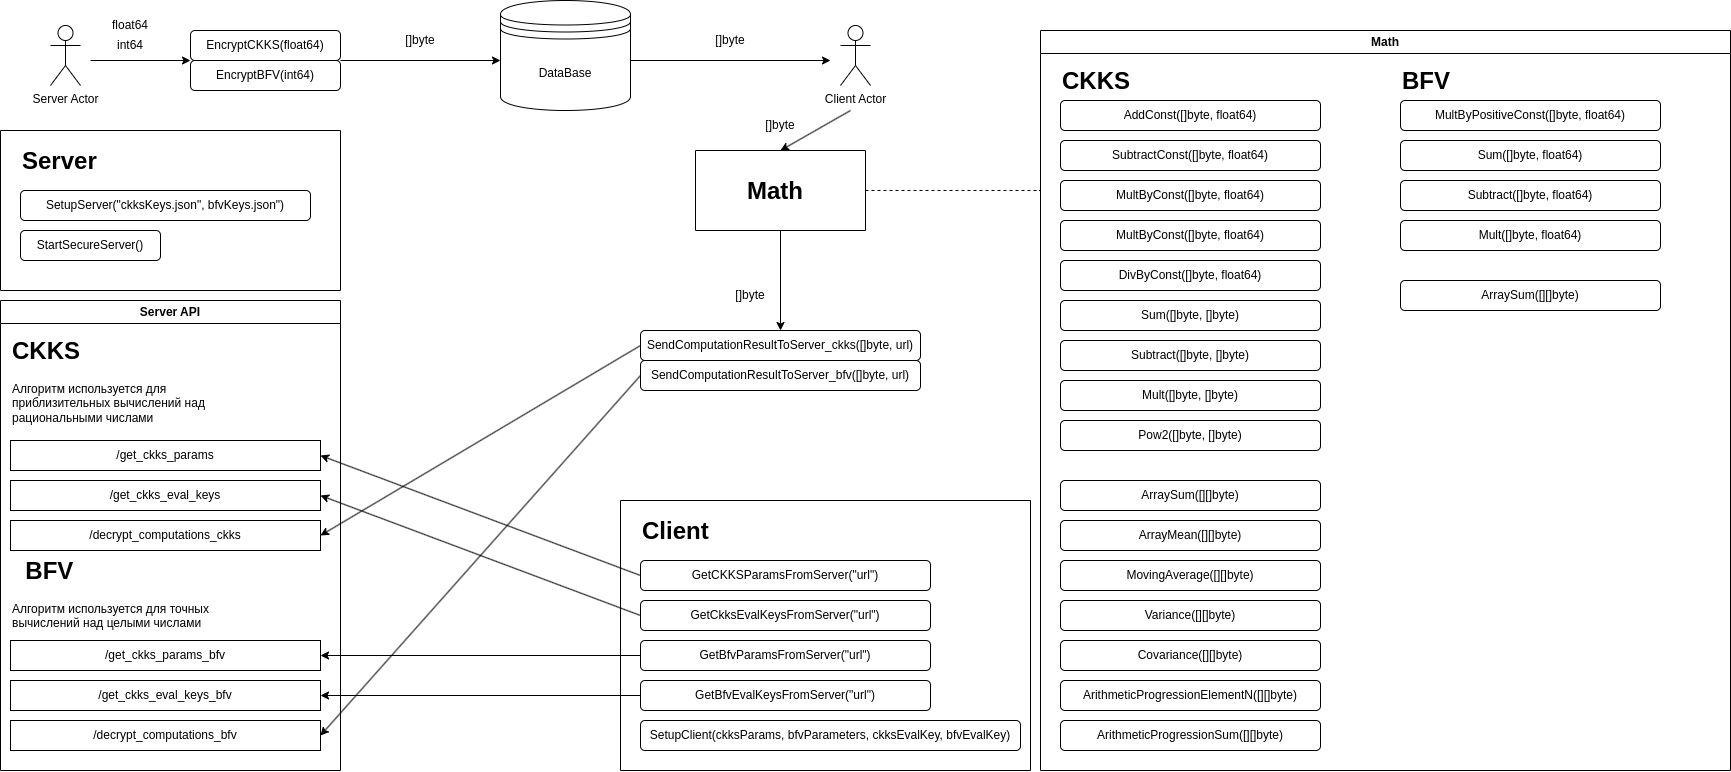

The diagram above was exported from draw.io. Its source (the exported page's mxGraphModel, read from the mxfile embedded in the PNG):
<mxGraphModel dx="1969" dy="931" grid="1" gridSize="10" guides="1" tooltips="1" connect="1" arrows="1" fold="1" page="1" pageScale="1" pageWidth="850" pageHeight="1100" math="0" shadow="0">
  <root>
    <mxCell id="0" />
    <mxCell id="1" parent="0" />
    <mxCell id="3ogiJjUMGhaxHgr0Sc9W-7" value="Server Actor" style="shape=umlActor;verticalLabelPosition=bottom;verticalAlign=top;html=1;outlineConnect=0;" parent="1" vertex="1">
      <mxGeometry x="130" y="855" width="30" height="60" as="geometry" />
    </mxCell>
    <mxCell id="3ogiJjUMGhaxHgr0Sc9W-8" value="Client Actor" style="shape=umlActor;verticalLabelPosition=bottom;verticalAlign=top;html=1;outlineConnect=0;" parent="1" vertex="1">
      <mxGeometry x="920" y="855" width="30" height="60" as="geometry" />
    </mxCell>
    <mxCell id="lV2QMtfIeilfHd_UxUAS-1" value="DataBase" style="shape=datastore;whiteSpace=wrap;html=1;" parent="1" vertex="1">
      <mxGeometry x="580" y="830" width="130" height="110" as="geometry" />
    </mxCell>
    <mxCell id="lV2QMtfIeilfHd_UxUAS-2" value="EncryptCKKS(float64)" style="rounded=1;whiteSpace=wrap;html=1;" parent="1" vertex="1">
      <mxGeometry x="270" y="860" width="150" height="30" as="geometry" />
    </mxCell>
    <mxCell id="lV2QMtfIeilfHd_UxUAS-3" value="float64" style="text;html=1;align=center;verticalAlign=middle;whiteSpace=wrap;rounded=0;" parent="1" vertex="1">
      <mxGeometry x="180" y="840" width="60" height="30" as="geometry" />
    </mxCell>
    <mxCell id="lV2QMtfIeilfHd_UxUAS-6" value="" style="endArrow=classic;html=1;rounded=0;exitX=1;exitY=0.5;exitDx=0;exitDy=0;" parent="1" edge="1">
      <mxGeometry width="50" height="50" relative="1" as="geometry">
        <mxPoint x="420" y="890" as="sourcePoint" />
        <mxPoint x="580" y="890" as="targetPoint" />
      </mxGeometry>
    </mxCell>
    <mxCell id="lV2QMtfIeilfHd_UxUAS-7" value="[]byte" style="text;html=1;align=center;verticalAlign=middle;whiteSpace=wrap;rounded=0;" parent="1" vertex="1">
      <mxGeometry x="470" y="855" width="60" height="30" as="geometry" />
    </mxCell>
    <mxCell id="lV2QMtfIeilfHd_UxUAS-8" value="Server API" style="swimlane;whiteSpace=wrap;html=1;startSize=23;" parent="1" vertex="1">
      <mxGeometry x="80" y="1130" width="340" height="470" as="geometry">
        <mxRectangle x="50" y="980" width="100" height="30" as="alternateBounds" />
      </mxGeometry>
    </mxCell>
    <mxCell id="3ogiJjUMGhaxHgr0Sc9W-1" value="/get_ckks_params" style="rounded=0;whiteSpace=wrap;html=1;" parent="lV2QMtfIeilfHd_UxUAS-8" vertex="1">
      <mxGeometry x="10" y="140" width="310" height="30" as="geometry" />
    </mxCell>
    <mxCell id="3ogiJjUMGhaxHgr0Sc9W-2" value="/get_ckks_eval_keys" style="rounded=0;whiteSpace=wrap;html=1;" parent="lV2QMtfIeilfHd_UxUAS-8" vertex="1">
      <mxGeometry x="10" y="180" width="310" height="30" as="geometry" />
    </mxCell>
    <mxCell id="3ogiJjUMGhaxHgr0Sc9W-3" value="/decrypt_computations_ckks" style="rounded=0;whiteSpace=wrap;html=1;" parent="lV2QMtfIeilfHd_UxUAS-8" vertex="1">
      <mxGeometry x="10" y="220" width="310" height="30" as="geometry" />
    </mxCell>
    <mxCell id="3ogiJjUMGhaxHgr0Sc9W-6" value="/get_ckks_eval_keys_bfv" style="rounded=0;whiteSpace=wrap;html=1;" parent="lV2QMtfIeilfHd_UxUAS-8" vertex="1">
      <mxGeometry x="10" y="380" width="310" height="30" as="geometry" />
    </mxCell>
    <mxCell id="lV2QMtfIeilfHd_UxUAS-9" value="&lt;h1 style=&quot;margin-top: 0px;&quot;&gt;CKKS&lt;/h1&gt;&lt;p&gt;Алгоритм используется для приблизительных вычислений над рациональными числами&lt;/p&gt;" style="text;html=1;whiteSpace=wrap;overflow=hidden;rounded=0;" parent="lV2QMtfIeilfHd_UxUAS-8" vertex="1">
      <mxGeometry x="10" y="30" width="210" height="100" as="geometry" />
    </mxCell>
    <mxCell id="lV2QMtfIeilfHd_UxUAS-11" value="&lt;h1 style=&quot;margin-top: 0px;&quot;&gt;&amp;nbsp; BFV&lt;/h1&gt;&lt;p&gt;Алгоритм используется для точных вычислений над целыми числами&lt;/p&gt;" style="text;html=1;whiteSpace=wrap;overflow=hidden;rounded=0;" parent="lV2QMtfIeilfHd_UxUAS-8" vertex="1">
      <mxGeometry x="10" y="250" width="210" height="100" as="geometry" />
    </mxCell>
    <mxCell id="3ogiJjUMGhaxHgr0Sc9W-4" value="/decrypt_computations_bfv" style="rounded=0;whiteSpace=wrap;html=1;" parent="lV2QMtfIeilfHd_UxUAS-8" vertex="1">
      <mxGeometry x="10" y="420" width="310" height="30" as="geometry" />
    </mxCell>
    <mxCell id="3ogiJjUMGhaxHgr0Sc9W-5" value="/get_ckks_params_bfv" style="rounded=0;whiteSpace=wrap;html=1;" parent="lV2QMtfIeilfHd_UxUAS-8" vertex="1">
      <mxGeometry x="10" y="340" width="310" height="30" as="geometry" />
    </mxCell>
    <mxCell id="lV2QMtfIeilfHd_UxUAS-12" value="EncryptBFV(int64)" style="rounded=1;whiteSpace=wrap;html=1;" parent="1" vertex="1">
      <mxGeometry x="270" y="890" width="150" height="30" as="geometry" />
    </mxCell>
    <mxCell id="lV2QMtfIeilfHd_UxUAS-13" value="Math" style="swimlane;whiteSpace=wrap;html=1;" parent="1" vertex="1">
      <mxGeometry x="1120" y="860" width="690" height="740" as="geometry">
        <mxRectangle x="1120" y="860" width="70" height="30" as="alternateBounds" />
      </mxGeometry>
    </mxCell>
    <mxCell id="lV2QMtfIeilfHd_UxUAS-15" value="&lt;h1 style=&quot;margin-top: 0px;&quot;&gt;CKKS&lt;/h1&gt;" style="text;html=1;whiteSpace=wrap;overflow=hidden;rounded=0;" parent="lV2QMtfIeilfHd_UxUAS-13" vertex="1">
      <mxGeometry x="20" y="30" width="210" height="40" as="geometry" />
    </mxCell>
    <mxCell id="lV2QMtfIeilfHd_UxUAS-22" value="AddConst([]byte, float64)" style="rounded=1;whiteSpace=wrap;html=1;" parent="lV2QMtfIeilfHd_UxUAS-13" vertex="1">
      <mxGeometry x="20" y="70" width="260" height="30" as="geometry" />
    </mxCell>
    <mxCell id="lV2QMtfIeilfHd_UxUAS-23" value="SubtractConst([]byte, float64)" style="rounded=1;whiteSpace=wrap;html=1;" parent="lV2QMtfIeilfHd_UxUAS-13" vertex="1">
      <mxGeometry x="20" y="110" width="260" height="30" as="geometry" />
    </mxCell>
    <mxCell id="lV2QMtfIeilfHd_UxUAS-24" value="MultByConst([]byte, float64)" style="rounded=1;whiteSpace=wrap;html=1;" parent="lV2QMtfIeilfHd_UxUAS-13" vertex="1">
      <mxGeometry x="20" y="150" width="260" height="30" as="geometry" />
    </mxCell>
    <mxCell id="lV2QMtfIeilfHd_UxUAS-25" value="MultByConst([]byte, float64)" style="rounded=1;whiteSpace=wrap;html=1;" parent="lV2QMtfIeilfHd_UxUAS-13" vertex="1">
      <mxGeometry x="20" y="190" width="260" height="30" as="geometry" />
    </mxCell>
    <mxCell id="lV2QMtfIeilfHd_UxUAS-70" value="Sum([]byte, []byte)" style="rounded=1;whiteSpace=wrap;html=1;" parent="lV2QMtfIeilfHd_UxUAS-13" vertex="1">
      <mxGeometry x="20" y="270" width="260" height="30" as="geometry" />
    </mxCell>
    <mxCell id="lV2QMtfIeilfHd_UxUAS-71" value="Subtract([]byte, []byte)" style="rounded=1;whiteSpace=wrap;html=1;" parent="lV2QMtfIeilfHd_UxUAS-13" vertex="1">
      <mxGeometry x="20" y="310" width="260" height="30" as="geometry" />
    </mxCell>
    <mxCell id="lV2QMtfIeilfHd_UxUAS-72" value="Mult([]byte, []byte)" style="rounded=1;whiteSpace=wrap;html=1;" parent="lV2QMtfIeilfHd_UxUAS-13" vertex="1">
      <mxGeometry x="20" y="350" width="260" height="30" as="geometry" />
    </mxCell>
    <mxCell id="lV2QMtfIeilfHd_UxUAS-73" value="DivByConst([]byte, float64)" style="rounded=1;whiteSpace=wrap;html=1;" parent="lV2QMtfIeilfHd_UxUAS-13" vertex="1">
      <mxGeometry x="20" y="230" width="260" height="30" as="geometry" />
    </mxCell>
    <mxCell id="lV2QMtfIeilfHd_UxUAS-74" value="Pow2([]byte, []byte)" style="rounded=1;whiteSpace=wrap;html=1;" parent="lV2QMtfIeilfHd_UxUAS-13" vertex="1">
      <mxGeometry x="20" y="390" width="260" height="30" as="geometry" />
    </mxCell>
    <mxCell id="lV2QMtfIeilfHd_UxUAS-75" value="ArraySum([][]byte)" style="rounded=1;whiteSpace=wrap;html=1;" parent="lV2QMtfIeilfHd_UxUAS-13" vertex="1">
      <mxGeometry x="20" y="450" width="260" height="30" as="geometry" />
    </mxCell>
    <mxCell id="lV2QMtfIeilfHd_UxUAS-76" value="ArrayMean([][]byte)" style="rounded=1;whiteSpace=wrap;html=1;" parent="lV2QMtfIeilfHd_UxUAS-13" vertex="1">
      <mxGeometry x="20" y="490" width="260" height="30" as="geometry" />
    </mxCell>
    <mxCell id="lV2QMtfIeilfHd_UxUAS-77" value="MovingAverage([][]byte)" style="rounded=1;whiteSpace=wrap;html=1;" parent="lV2QMtfIeilfHd_UxUAS-13" vertex="1">
      <mxGeometry x="20" y="530" width="260" height="30" as="geometry" />
    </mxCell>
    <mxCell id="lV2QMtfIeilfHd_UxUAS-78" value="Variance([][]byte)" style="rounded=1;whiteSpace=wrap;html=1;" parent="lV2QMtfIeilfHd_UxUAS-13" vertex="1">
      <mxGeometry x="20" y="570" width="260" height="30" as="geometry" />
    </mxCell>
    <mxCell id="lV2QMtfIeilfHd_UxUAS-79" value="ArithmeticProgressionElementN([][]byte)" style="rounded=1;whiteSpace=wrap;html=1;" parent="lV2QMtfIeilfHd_UxUAS-13" vertex="1">
      <mxGeometry x="20" y="650" width="260" height="30" as="geometry" />
    </mxCell>
    <mxCell id="lV2QMtfIeilfHd_UxUAS-80" value="ArithmeticProgressionSum([][]byte)" style="rounded=1;whiteSpace=wrap;html=1;" parent="lV2QMtfIeilfHd_UxUAS-13" vertex="1">
      <mxGeometry x="20" y="690" width="260" height="30" as="geometry" />
    </mxCell>
    <mxCell id="lV2QMtfIeilfHd_UxUAS-81" value="Covariance([][]byte)" style="rounded=1;whiteSpace=wrap;html=1;" parent="lV2QMtfIeilfHd_UxUAS-13" vertex="1">
      <mxGeometry x="20" y="610" width="260" height="30" as="geometry" />
    </mxCell>
    <mxCell id="lV2QMtfIeilfHd_UxUAS-18" value="&lt;h1 style=&quot;margin-top: 0px;&quot;&gt;BFV&lt;/h1&gt;" style="text;html=1;whiteSpace=wrap;overflow=hidden;rounded=0;" parent="lV2QMtfIeilfHd_UxUAS-13" vertex="1">
      <mxGeometry x="360" y="30" width="210" height="40" as="geometry" />
    </mxCell>
    <mxCell id="lV2QMtfIeilfHd_UxUAS-82" value="Sum([]byte, float64)" style="rounded=1;whiteSpace=wrap;html=1;" parent="lV2QMtfIeilfHd_UxUAS-13" vertex="1">
      <mxGeometry x="360" y="110" width="260" height="30" as="geometry" />
    </mxCell>
    <mxCell id="lV2QMtfIeilfHd_UxUAS-83" value="Subtract([]byte, float64)" style="rounded=1;whiteSpace=wrap;html=1;" parent="lV2QMtfIeilfHd_UxUAS-13" vertex="1">
      <mxGeometry x="360" y="150" width="260" height="30" as="geometry" />
    </mxCell>
    <mxCell id="lV2QMtfIeilfHd_UxUAS-84" value="Mult([]byte, float64)" style="rounded=1;whiteSpace=wrap;html=1;" parent="lV2QMtfIeilfHd_UxUAS-13" vertex="1">
      <mxGeometry x="360" y="190" width="260" height="30" as="geometry" />
    </mxCell>
    <mxCell id="lV2QMtfIeilfHd_UxUAS-86" value="MultByPositiveConst([]byte, float64)" style="rounded=1;whiteSpace=wrap;html=1;" parent="lV2QMtfIeilfHd_UxUAS-13" vertex="1">
      <mxGeometry x="360" y="70" width="260" height="30" as="geometry" />
    </mxCell>
    <mxCell id="PGSFFh3lJqGRym9vXqTm-1" value="ArraySum([][]byte)" style="rounded=1;whiteSpace=wrap;html=1;" parent="lV2QMtfIeilfHd_UxUAS-13" vertex="1">
      <mxGeometry x="360" y="250" width="260" height="30" as="geometry" />
    </mxCell>
    <mxCell id="lV2QMtfIeilfHd_UxUAS-29" value="" style="endArrow=classic;html=1;rounded=0;" parent="1" edge="1">
      <mxGeometry width="50" height="50" relative="1" as="geometry">
        <mxPoint x="710" y="890" as="sourcePoint" />
        <mxPoint x="910" y="890" as="targetPoint" />
      </mxGeometry>
    </mxCell>
    <mxCell id="lV2QMtfIeilfHd_UxUAS-30" value="[]byte" style="text;html=1;align=center;verticalAlign=middle;whiteSpace=wrap;rounded=0;" parent="1" vertex="1">
      <mxGeometry x="780" y="855" width="60" height="30" as="geometry" />
    </mxCell>
    <mxCell id="lV2QMtfIeilfHd_UxUAS-39" value="" style="swimlane;startSize=0;" parent="1" vertex="1">
      <mxGeometry x="80" y="960" width="340" height="160" as="geometry" />
    </mxCell>
    <mxCell id="lV2QMtfIeilfHd_UxUAS-37" value="SetupServer(&quot;ckksKeys.json&quot;, bfvKeys.json&quot;)" style="rounded=1;whiteSpace=wrap;html=1;" parent="lV2QMtfIeilfHd_UxUAS-39" vertex="1">
      <mxGeometry x="20" y="60" width="290" height="30" as="geometry" />
    </mxCell>
    <mxCell id="lV2QMtfIeilfHd_UxUAS-35" value="&lt;h1 style=&quot;margin-top: 0px;&quot;&gt;&lt;span style=&quot;background-color: transparent; color: light-dark(rgb(0, 0, 0), rgb(255, 255, 255));&quot;&gt;Server&lt;br&gt;&lt;/span&gt;&lt;br&gt;&lt;/h1&gt;" style="text;html=1;whiteSpace=wrap;overflow=hidden;rounded=0;" parent="lV2QMtfIeilfHd_UxUAS-39" vertex="1">
      <mxGeometry x="20" y="10" width="90" height="40" as="geometry" />
    </mxCell>
    <mxCell id="lV2QMtfIeilfHd_UxUAS-38" value="StartSecureServer()" style="rounded=1;whiteSpace=wrap;html=1;" parent="lV2QMtfIeilfHd_UxUAS-39" vertex="1">
      <mxGeometry x="20" y="100" width="140" height="30" as="geometry" />
    </mxCell>
    <mxCell id="lV2QMtfIeilfHd_UxUAS-40" value="" style="swimlane;startSize=0;" parent="1" vertex="1">
      <mxGeometry x="700" y="1330" width="410" height="270" as="geometry" />
    </mxCell>
    <mxCell id="lV2QMtfIeilfHd_UxUAS-41" value="GetCKKSParamsFromServer(&quot;url&quot;)" style="rounded=1;whiteSpace=wrap;html=1;" parent="lV2QMtfIeilfHd_UxUAS-40" vertex="1">
      <mxGeometry x="20" y="60" width="290" height="30" as="geometry" />
    </mxCell>
    <mxCell id="lV2QMtfIeilfHd_UxUAS-42" value="&lt;h1 style=&quot;margin-top: 0px;&quot;&gt;&lt;span style=&quot;background-color: transparent; color: light-dark(rgb(0, 0, 0), rgb(255, 255, 255));&quot;&gt;Client&lt;br&gt;&lt;/span&gt;&lt;br&gt;&lt;/h1&gt;" style="text;html=1;whiteSpace=wrap;overflow=hidden;rounded=0;" parent="lV2QMtfIeilfHd_UxUAS-40" vertex="1">
      <mxGeometry x="20" y="10" width="90" height="40" as="geometry" />
    </mxCell>
    <mxCell id="lV2QMtfIeilfHd_UxUAS-47" value="GetCkksEvalKeysFromServer(&quot;url&quot;)" style="rounded=1;whiteSpace=wrap;html=1;" parent="lV2QMtfIeilfHd_UxUAS-40" vertex="1">
      <mxGeometry x="20" y="100" width="290" height="30" as="geometry" />
    </mxCell>
    <mxCell id="lV2QMtfIeilfHd_UxUAS-49" value="GetBfvEvalKeysFromServer(&quot;url&quot;)" style="rounded=1;whiteSpace=wrap;html=1;" parent="lV2QMtfIeilfHd_UxUAS-40" vertex="1">
      <mxGeometry x="20" y="180" width="290" height="30" as="geometry" />
    </mxCell>
    <mxCell id="lV2QMtfIeilfHd_UxUAS-50" value="SetupClient(ckksParams, bfvParameters, ckksEvalKey, bfvEvalKey)" style="rounded=1;whiteSpace=wrap;html=1;" parent="lV2QMtfIeilfHd_UxUAS-40" vertex="1">
      <mxGeometry x="20" y="220" width="380" height="30" as="geometry" />
    </mxCell>
    <mxCell id="lV2QMtfIeilfHd_UxUAS-46" value="GetBfvParamsFromServer(&quot;url&quot;)" style="rounded=1;whiteSpace=wrap;html=1;" parent="lV2QMtfIeilfHd_UxUAS-40" vertex="1">
      <mxGeometry x="20" y="140" width="290" height="30" as="geometry" />
    </mxCell>
    <mxCell id="lV2QMtfIeilfHd_UxUAS-5" value="" style="endArrow=classic;html=1;rounded=0;entryX=0;entryY=0;entryDx=0;entryDy=0;" parent="1" target="lV2QMtfIeilfHd_UxUAS-12" edge="1">
      <mxGeometry width="50" height="50" relative="1" as="geometry">
        <mxPoint x="170" y="890" as="sourcePoint" />
        <mxPoint x="360" y="960" as="targetPoint" />
      </mxGeometry>
    </mxCell>
    <mxCell id="lV2QMtfIeilfHd_UxUAS-51" value="" style="endArrow=classic;html=1;rounded=0;exitX=0;exitY=0.5;exitDx=0;exitDy=0;entryX=1;entryY=0.5;entryDx=0;entryDy=0;" parent="1" source="lV2QMtfIeilfHd_UxUAS-41" target="3ogiJjUMGhaxHgr0Sc9W-1" edge="1">
      <mxGeometry width="50" height="50" relative="1" as="geometry">
        <mxPoint x="530" y="1280" as="sourcePoint" />
        <mxPoint x="600" y="1110" as="targetPoint" />
      </mxGeometry>
    </mxCell>
    <mxCell id="lV2QMtfIeilfHd_UxUAS-52" value="" style="endArrow=classic;html=1;rounded=0;entryX=1;entryY=0.5;entryDx=0;entryDy=0;exitX=0;exitY=0.5;exitDx=0;exitDy=0;" parent="1" source="lV2QMtfIeilfHd_UxUAS-47" target="3ogiJjUMGhaxHgr0Sc9W-2" edge="1">
      <mxGeometry width="50" height="50" relative="1" as="geometry">
        <mxPoint x="590" y="1360" as="sourcePoint" />
        <mxPoint x="640" y="1310" as="targetPoint" />
      </mxGeometry>
    </mxCell>
    <mxCell id="lV2QMtfIeilfHd_UxUAS-53" value="" style="endArrow=classic;html=1;rounded=0;exitX=0;exitY=0.5;exitDx=0;exitDy=0;entryX=1;entryY=0.5;entryDx=0;entryDy=0;" parent="1" source="lV2QMtfIeilfHd_UxUAS-46" target="3ogiJjUMGhaxHgr0Sc9W-5" edge="1">
      <mxGeometry width="50" height="50" relative="1" as="geometry">
        <mxPoint x="640" y="1420" as="sourcePoint" />
        <mxPoint x="690" y="1370" as="targetPoint" />
      </mxGeometry>
    </mxCell>
    <mxCell id="lV2QMtfIeilfHd_UxUAS-54" value="" style="endArrow=classic;html=1;rounded=0;entryX=1;entryY=0.5;entryDx=0;entryDy=0;exitX=0;exitY=0.5;exitDx=0;exitDy=0;" parent="1" source="lV2QMtfIeilfHd_UxUAS-49" target="3ogiJjUMGhaxHgr0Sc9W-6" edge="1">
      <mxGeometry width="50" height="50" relative="1" as="geometry">
        <mxPoint x="650" y="1330" as="sourcePoint" />
        <mxPoint x="650" y="1170" as="targetPoint" />
      </mxGeometry>
    </mxCell>
    <mxCell id="lV2QMtfIeilfHd_UxUAS-58" value="" style="swimlane;startSize=0;" parent="1" vertex="1">
      <mxGeometry x="775" y="980" width="170" height="80" as="geometry" />
    </mxCell>
    <mxCell id="lV2QMtfIeilfHd_UxUAS-59" value="&lt;h1 style=&quot;margin-top: 0px;&quot;&gt;Math&lt;/h1&gt;" style="text;html=1;whiteSpace=wrap;overflow=hidden;rounded=0;" parent="lV2QMtfIeilfHd_UxUAS-58" vertex="1">
      <mxGeometry x="50" y="20" width="90" height="40" as="geometry" />
    </mxCell>
    <mxCell id="lV2QMtfIeilfHd_UxUAS-61" value="SendComputationResultToServer_ckks([]byte, url)" style="rounded=1;whiteSpace=wrap;html=1;" parent="1" vertex="1">
      <mxGeometry x="720" y="1160" width="280" height="30" as="geometry" />
    </mxCell>
    <mxCell id="lV2QMtfIeilfHd_UxUAS-63" value="SendComputationResultToServer_bfv([]byte, url)" style="rounded=1;whiteSpace=wrap;html=1;" parent="1" vertex="1">
      <mxGeometry x="720" y="1190" width="280" height="30" as="geometry" />
    </mxCell>
    <mxCell id="lV2QMtfIeilfHd_UxUAS-64" value="" style="endArrow=classic;html=1;rounded=0;exitX=0;exitY=0.5;exitDx=0;exitDy=0;entryX=1;entryY=0.5;entryDx=0;entryDy=0;" parent="1" source="lV2QMtfIeilfHd_UxUAS-61" target="3ogiJjUMGhaxHgr0Sc9W-3" edge="1">
      <mxGeometry width="50" height="50" relative="1" as="geometry">
        <mxPoint x="610" y="1260" as="sourcePoint" />
        <mxPoint x="660" y="1210" as="targetPoint" />
      </mxGeometry>
    </mxCell>
    <mxCell id="lV2QMtfIeilfHd_UxUAS-65" value="" style="endArrow=classic;html=1;rounded=0;exitX=0;exitY=0.5;exitDx=0;exitDy=0;entryX=1;entryY=0.5;entryDx=0;entryDy=0;" parent="1" source="lV2QMtfIeilfHd_UxUAS-63" target="3ogiJjUMGhaxHgr0Sc9W-4" edge="1">
      <mxGeometry width="50" height="50" relative="1" as="geometry">
        <mxPoint x="640" y="1320" as="sourcePoint" />
        <mxPoint x="690" y="1270" as="targetPoint" />
      </mxGeometry>
    </mxCell>
    <mxCell id="lV2QMtfIeilfHd_UxUAS-66" value="" style="endArrow=classic;html=1;rounded=0;exitX=0.5;exitY=1;exitDx=0;exitDy=0;entryX=0.5;entryY=0;entryDx=0;entryDy=0;" parent="1" source="lV2QMtfIeilfHd_UxUAS-58" target="lV2QMtfIeilfHd_UxUAS-61" edge="1">
      <mxGeometry width="50" height="50" relative="1" as="geometry">
        <mxPoint x="932.5" y="1120" as="sourcePoint" />
        <mxPoint x="937.5" y="1230" as="targetPoint" />
      </mxGeometry>
    </mxCell>
    <mxCell id="lV2QMtfIeilfHd_UxUAS-67" value="" style="endArrow=classic;html=1;rounded=0;entryX=0.5;entryY=0;entryDx=0;entryDy=0;" parent="1" target="lV2QMtfIeilfHd_UxUAS-58" edge="1">
      <mxGeometry width="50" height="50" relative="1" as="geometry">
        <mxPoint x="930" y="940" as="sourcePoint" />
        <mxPoint x="1100" y="990" as="targetPoint" />
      </mxGeometry>
    </mxCell>
    <mxCell id="lV2QMtfIeilfHd_UxUAS-68" value="[]byte" style="text;html=1;align=center;verticalAlign=middle;whiteSpace=wrap;rounded=0;" parent="1" vertex="1">
      <mxGeometry x="830" y="940" width="60" height="30" as="geometry" />
    </mxCell>
    <mxCell id="lV2QMtfIeilfHd_UxUAS-69" value="[]byte" style="text;html=1;align=center;verticalAlign=middle;whiteSpace=wrap;rounded=0;" parent="1" vertex="1">
      <mxGeometry x="800" y="1110" width="60" height="30" as="geometry" />
    </mxCell>
    <mxCell id="lV2QMtfIeilfHd_UxUAS-85" value="" style="endArrow=none;dashed=1;html=1;rounded=0;exitX=1;exitY=0.5;exitDx=0;exitDy=0;" parent="1" source="lV2QMtfIeilfHd_UxUAS-58" edge="1">
      <mxGeometry width="50" height="50" relative="1" as="geometry">
        <mxPoint x="935" y="1075" as="sourcePoint" />
        <mxPoint x="1120" y="1020" as="targetPoint" />
      </mxGeometry>
    </mxCell>
    <mxCell id="AgZ5mQku0fl00gRA8YzL-1" value="int64" style="text;html=1;align=center;verticalAlign=middle;whiteSpace=wrap;rounded=0;" vertex="1" parent="1">
      <mxGeometry x="180" y="860" width="60" height="30" as="geometry" />
    </mxCell>
  </root>
</mxGraphModel>